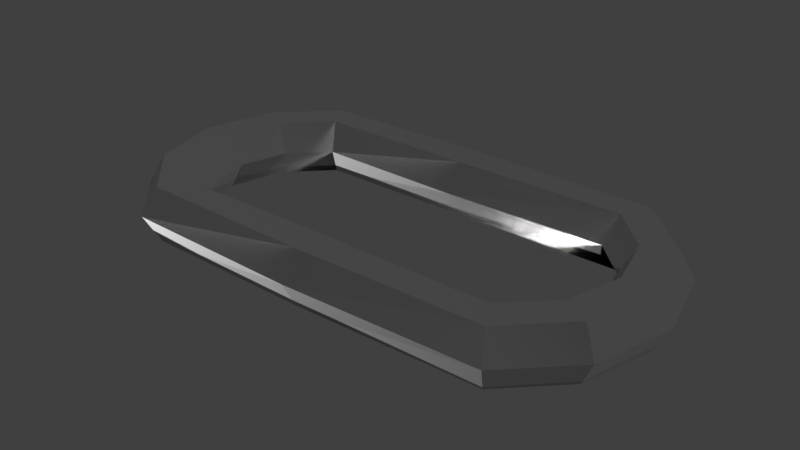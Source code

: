 # Source: chain_link.blend  (saved by Blender 2.79.0; exported with 4.5.12 LTS)
import bpy
from mathutils import Matrix  # noqa: F401  (used for matrix-valued properties, if any)

bpy.ops.wm.read_factory_settings(use_empty=True)
scene = bpy.context.scene
scene.name = 'Scene'

# ---- collections
col_collection_1 = bpy.data.collections.new('Collection 1'); scene.collection.children.link(col_collection_1)

# ---- images (referenced by path relative to the original .blend; pixels are not part of the script)
import os
ASSET_DIR = os.environ.get("B2B_ASSET_DIR", "")  # directory of the original .blend (textures are referenced by path, not embedded)
HERE = os.path.dirname(os.path.abspath(__file__))  # packed textures are extracted next to this script under _unpacked/

def load_image(name, relpath, width, height, colorspace="sRGB"):
    """Load a texture the original file referenced (path relative to the .blend, or extracted next to this script)."""
    p = next((c for c in (os.path.join(HERE, relpath), os.path.join(ASSET_DIR, relpath)) if relpath and os.path.exists(c)), "")
    if p:
        img = bpy.data.images.load(p, check_existing=True)
        img.name = name
    else:  # same state as the original file: an image datablock whose file is absent (Cycles renders it pink)
        img = bpy.data.images.new(name, width, height)
        img.source = "FILE"
        img.filepath = "//" + (relpath or name)
    img.colorspace_settings.name = colorspace
    return img
img_normal2 = load_image('Normal2', 'ChainNormal.png', 1024, 1024, 'Non-Color')

# ---- materials (node trees are filled in below, after node groups)
mat_material_001 = bpy.data.materials.new('Material.001')
mat_material_001.alpha_threshold = 0.0
mat_material_001.roughness = 0.5

# ---- material node trees
mat_material_001.use_nodes = True; mat_material_001.node_tree.nodes.clear()
_N = mat_material_001.node_tree.nodes; _L = mat_material_001.node_tree.links
n0 = _N.new('ShaderNodeOutputMaterial'); n0.name = 'Material Output'; n0.location = (300, 300)
n1 = _N.new('ShaderNodeBsdfPrincipled'); n1.name = 'Principled BSDF'; n1.location = (55, 317)
n1.width = 150
n1.subsurface_method = 'BURLEY'
n1.inputs[0].default_value = (1.0, 1.0, 1.0, 1.0)
n1.inputs[1].default_value = 1.0
n1.inputs[2].default_value = 0.2593
n1.inputs[3].default_value = 1.45
n1.inputs[9].default_value = (1.0, 1.0, 1.0)
n2 = _N.new('ShaderNodeTexImage'); n2.name = 'Image Texture'; n2.location = (-227, 322)
n2.width = 140
n2.image = img_normal2
_L.new(n2.outputs[0], n1.inputs[5])
_L.new(n1.outputs[0], n0.inputs[0])
n0.is_active_output = True

# ---- world
world_world = bpy.data.worlds.new('World'); scene.world = world_world
world_world.color = (0.05088, 0.05088, 0.05088)
world_world.use_sun_shadow = False
world_world.sun_shadow_jitter_overblur = 0.0
world_world.cycles.sampling_method = 'MANUAL'

# ---- meshes
me_torus = bpy.data.meshes.new('Torus')
me_torus.from_pydata([(2.134, 0.0, 0.0), (2.009, 0.0, 0.2165), (1.759, 0.0, 0.2165), (1.634, 0.0, 3.062e-17), (1.759, 0.0, -0.2165), (2.009, 0.0, -0.2165), (1.967, 0.625, 0.0), (1.859, 0.5625, 0.2165), (1.642, 0.4375, 0.2165), (1.534, 0.375, 3.062e-17), (1.642, 0.4375, -0.2165), (1.859, 0.5625, -0.2165), (1.509, 1.083, 0.0), (1.447, 0.9743, 0.2165), (1.322, 0.7578, 0.2165), (1.259, 0.6495, 3.062e-17), (1.322, 0.7578, -0.2165), (1.447, 0.9743, -0.2165), (-0.03856, 1.127, 0.0), (-0.03856, 1.002, 0.2165), (-0.03856, 0.7521, 0.2165), (-0.03856, 0.6271, 3.062e-17), (-0.03856, 0.7521, -0.2165), (-0.03856, 1.002, -0.2165), (-1.489, 1.083, 0.0), (-1.427, 0.9743, 0.2165), (-1.302, 0.7578, 0.2165), (-1.239, 0.6495, 3.062e-17), (-1.302, 0.7578, -0.2165), (-1.427, 0.9743, -0.2165), (-1.947, 0.625, 0.0), (-1.839, 0.5625, 0.2165), (-1.622, 0.4375, 0.2165), (-1.514, 0.375, 3.062e-17), (-1.622, 0.4375, -0.2165), (-1.839, 0.5625, -0.2165), (-2.114, 1.093e-07, 0.0), (-1.989, 9.835e-08, 0.2165), (-1.739, 7.649e-08, 0.2165), (-1.614, 6.557e-08, 3.062e-17), (-1.739, 7.649e-08, -0.2165), (-1.989, 9.835e-08, -0.2165), (-1.947, -0.625, 0.0), (-1.839, -0.5625, 0.2165), (-1.622, -0.4375, 0.2165), (-1.514, -0.375, 3.062e-17), (-1.622, -0.4375, -0.2165), (-1.839, -0.5625, -0.2165), (-1.489, -1.083, 0.0), (-1.427, -0.9743, 0.2165), (-1.302, -0.7578, 0.2165), (-1.239, -0.6495, 3.062e-17), (-1.302, -0.7578, -0.2165), (-1.427, -0.9743, -0.2165), (-0.03856, -1.123, 0.0), (-0.03856, -0.9985, 0.2165), (-0.03856, -0.7485, 0.2165), (-0.03856, -0.6235, 3.062e-17), (-0.03856, -0.7485, -0.2165), (-0.03856, -0.9985, -0.2165), (1.509, -1.083, 0.0), (1.447, -0.9743, 0.2165), (1.322, -0.7578, 0.2165), (1.259, -0.6495, 3.062e-17), (1.322, -0.7578, -0.2165), (1.447, -0.9743, -0.2165), (1.967, -0.625, 0.0), (1.859, -0.5625, 0.2165), (1.642, -0.4375, 0.2165), (1.534, -0.375, 3.062e-17), (1.642, -0.4375, -0.2165), (1.859, -0.5625, -0.2165)], [], [(0, 6, 7, 1), (1, 7, 8, 2), (2, 8, 9, 3), (3, 9, 10, 4), (4, 10, 11, 5), (5, 11, 6, 0), (6, 12, 13, 7), (7, 13, 14, 8), (8, 14, 15, 9), (9, 15, 16, 10), (10, 16, 17, 11), (11, 17, 12, 6), (12, 18, 19, 13), (13, 19, 20, 14), (14, 20, 21, 15), (15, 21, 22, 16), (16, 22, 23, 17), (17, 23, 18, 12), (18, 24, 25, 19), (19, 25, 26, 20), (20, 26, 27, 21), (21, 27, 28, 22), (22, 28, 29, 23), (23, 29, 24, 18), (24, 30, 31, 25), (25, 31, 32, 26), (26, 32, 33, 27), (27, 33, 34, 28), (28, 34, 35, 29), (29, 35, 30, 24), (30, 36, 37, 31), (31, 37, 38, 32), (32, 38, 39, 33), (33, 39, 40, 34), (34, 40, 41, 35), (35, 41, 36, 30), (36, 42, 43, 37), (37, 43, 44, 38), (38, 44, 45, 39), (39, 45, 46, 40), (40, 46, 47, 41), (41, 47, 42, 36), (42, 48, 49, 43), (43, 49, 50, 44), (44, 50, 51, 45), (45, 51, 52, 46), (46, 52, 53, 47), (47, 53, 48, 42), (48, 54, 55, 49), (49, 55, 56, 50), (50, 56, 57, 51), (51, 57, 58, 52), (52, 58, 59, 53), (53, 59, 54, 48), (54, 60, 61, 55), (55, 61, 62, 56), (56, 62, 63, 57), (57, 63, 64, 58), (58, 64, 65, 59), (59, 65, 60, 54), (60, 66, 67, 61), (61, 67, 68, 62), (62, 68, 69, 63), (63, 69, 70, 64), (64, 70, 71, 65), (65, 71, 66, 60), (66, 0, 1, 67), (67, 1, 2, 68), (68, 2, 3, 69), (69, 3, 4, 70), (70, 4, 5, 71), (71, 5, 0, 66)])
me_torus.polygons.foreach_set('use_smooth', [True] * 72)
_uv = me_torus.uv_layers.new(name='UVMap')
_uv.uv.foreach_set('vector', [0.9998, 0.0748, 0.9157, 0.1741, 0.8836, 0.1366, 0.9575, 0.04756, 0.9575, 0.04756, 0.8836, 0.1366, 0.8513, 0.09745, 0.91, 0.02604, 0.91, 0.02604, 0.8513, 0.09745, 0.8192, 0.05873, 0.869, 0.0001991, 0.8697, 0.494, 0.8185, 0.4349, 0.8514, 0.395, 0.9117, 0.4662, 0.9117, 0.4662, 0.8514, 0.395, 0.8832, 0.3583, 0.9561, 0.4461, 0.9561, 0.4461, 0.8832, 0.3583, 0.915, 0.319, 0.9998, 0.4183, 0.9157, 0.1741, 0.8037, 0.2391, 0.7869, 0.1911, 0.8836, 0.1366, 0.8836, 0.1366, 0.7869, 0.1911, 0.7693, 0.1468, 0.8513, 0.09745, 0.8513, 0.09745, 0.7693, 0.1468, 0.7522, 0.09722, 0.8192, 0.05873, 0.8185, 0.4349, 0.7512, 0.3966, 0.7677, 0.3483, 0.8514, 0.395, 0.8514, 0.395, 0.7677, 0.3483, 0.7873, 0.3019, 0.8832, 0.3583, 0.8832, 0.3583, 0.7873, 0.3019, 0.8028, 0.255, 0.915, 0.319, 0.8037, 0.2391, 0.4907, 0.2469, 0.4907, 0.1935, 0.7869, 0.1911, 0.7869, 0.1911, 0.4907, 0.1935, 0.4907, 0.1457, 0.7693, 0.1468, 0.7693, 0.1468, 0.4907, 0.1457, 0.4906, 0.09534, 0.7522, 0.09722, 0.7512, 0.3966, 0.4899, 0.3989, 0.4898, 0.3485, 0.7677, 0.3483, 0.7677, 0.3483, 0.4898, 0.3485, 0.4898, 0.3007, 0.7873, 0.3019, 0.7873, 0.3019, 0.4898, 0.3007, 0.4898, 0.2473, 0.8028, 0.255, 0.4907, 0.2469, 0.1973, 0.2393, 0.2129, 0.1923, 0.4907, 0.1935, 0.4907, 0.1935, 0.2129, 0.1923, 0.2324, 0.1459, 0.4907, 0.1457, 0.4907, 0.1457, 0.2324, 0.1459, 0.2489, 0.0976, 0.4906, 0.09534, 0.4899, 0.3989, 0.2478, 0.397, 0.2308, 0.3474, 0.4898, 0.3485, 0.4898, 0.3485, 0.2308, 0.3474, 0.2132, 0.303, 0.4898, 0.3007, 0.4898, 0.3007, 0.2132, 0.303, 0.1964, 0.2551, 0.4898, 0.2473, 0.1973, 0.2393, 0.08506, 0.1752, 0.1168, 0.136, 0.2129, 0.1923, 0.2129, 0.1923, 0.1168, 0.136, 0.1486, 0.09921, 0.2324, 0.1459, 0.2324, 0.1459, 0.1486, 0.09921, 0.1816, 0.05929, 0.2489, 0.0976, 0.2478, 0.397, 0.1809, 0.4355, 0.1487, 0.3967, 0.2308, 0.3474, 0.2308, 0.3474, 0.1487, 0.3967, 0.1165, 0.3576, 0.2132, 0.303, 0.2132, 0.303, 0.1165, 0.3576, 0.08431, 0.32, 0.1964, 0.2551, 0.08506, 0.1752, 0.0001985, 0.07601, 0.04386, 0.04813, 0.1168, 0.136, 0.1168, 0.136, 0.04386, 0.04813, 0.08832, 0.028, 0.1486, 0.09921, 0.1486, 0.09921, 0.08832, 0.028, 0.1303, 0.0001985, 0.1816, 0.05929, 0.1809, 0.4355, 0.131, 0.494, 0.08998, 0.4681, 0.1487, 0.3967, 0.1487, 0.3967, 0.08998, 0.4681, 0.04246, 0.4466, 0.1165, 0.3576, 0.1165, 0.3576, 0.04246, 0.4466, 0.0001985, 0.4193, 0.08431, 0.32, 0.0001985, 0.9126, 0.08431, 0.8132, 0.1165, 0.8508, 0.04246, 0.9398, 0.04246, 0.9398, 0.1165, 0.8508, 0.1487, 0.89, 0.08998, 0.9614, 0.08998, 0.9614, 0.1487, 0.89, 0.1809, 0.9287, 0.131, 0.9872, 0.1303, 0.4944, 0.1816, 0.5535, 0.1486, 0.5934, 0.08831, 0.5222, 0.08831, 0.5222, 0.1486, 0.5934, 0.1168, 0.6301, 0.04386, 0.5423, 0.04386, 0.5423, 0.1168, 0.6301, 0.08506, 0.6694, 0.0001985, 0.5702, 0.08431, 0.8132, 0.1964, 0.7483, 0.2132, 0.7963, 0.1165, 0.8508, 0.1165, 0.8508, 0.2132, 0.7963, 0.2308, 0.8406, 0.1487, 0.89, 0.1487, 0.89, 0.2308, 0.8406, 0.2478, 0.8902, 0.1809, 0.9287, 0.1816, 0.5535, 0.2489, 0.5918, 0.2324, 0.6401, 0.1486, 0.5934, 0.1486, 0.5934, 0.2324, 0.6401, 0.2128, 0.6865, 0.1168, 0.6301, 0.1168, 0.6301, 0.2128, 0.6865, 0.1973, 0.7335, 0.08506, 0.6694, 0.1964, 0.7483, 0.4898, 0.741, 0.4898, 0.7945, 0.2132, 0.7963, 0.2132, 0.7963, 0.4898, 0.7945, 0.4898, 0.8422, 0.2308, 0.8406, 0.2308, 0.8406, 0.4898, 0.8422, 0.4899, 0.8926, 0.2478, 0.8902, 0.2489, 0.5918, 0.4906, 0.5891, 0.4907, 0.6394, 0.2324, 0.6401, 0.2324, 0.6401, 0.4907, 0.6394, 0.4907, 0.6872, 0.2128, 0.6865, 0.2128, 0.6865, 0.4907, 0.6872, 0.4907, 0.7406, 0.1973, 0.7335, 0.4898, 0.741, 0.8028, 0.7482, 0.7873, 0.7952, 0.4898, 0.7945, 0.4898, 0.7945, 0.7873, 0.7952, 0.7677, 0.8415, 0.4898, 0.8422, 0.4898, 0.8422, 0.7677, 0.8415, 0.7512, 0.8898, 0.4899, 0.8926, 0.4906, 0.5891, 0.7522, 0.5914, 0.7693, 0.641, 0.4907, 0.6394, 0.4907, 0.6394, 0.7693, 0.641, 0.7869, 0.6853, 0.4907, 0.6872, 0.4907, 0.6872, 0.7869, 0.6853, 0.8037, 0.7333, 0.4907, 0.7406, 0.8028, 0.7482, 0.915, 0.8123, 0.8832, 0.8515, 0.7873, 0.7952, 0.7873, 0.7952, 0.8832, 0.8515, 0.8514, 0.8882, 0.7677, 0.8415, 0.7677, 0.8415, 0.8514, 0.8882, 0.8185, 0.9281, 0.7512, 0.8898, 0.7522, 0.5914, 0.8192, 0.5529, 0.8513, 0.5916, 0.7693, 0.641, 0.7693, 0.641, 0.8513, 0.5916, 0.8836, 0.6308, 0.7869, 0.6853, 0.7869, 0.6853, 0.8836, 0.6308, 0.9157, 0.6683, 0.8037, 0.7333, 0.915, 0.8123, 0.9998, 0.9115, 0.9561, 0.9393, 0.8832, 0.8515, 0.8832, 0.8515, 0.9561, 0.9393, 0.9117, 0.9594, 0.8514, 0.8882, 0.8514, 0.8882, 0.9117, 0.9594, 0.8697, 0.9872, 0.8185, 0.9281, 0.8192, 0.5529, 0.869, 0.4944, 0.91, 0.5202, 0.8513, 0.5916, 0.8513, 0.5916, 0.91, 0.5202, 0.9575, 0.5418, 0.8836, 0.6308, 0.8836, 0.6308, 0.9575, 0.5418, 0.9998, 0.569, 0.9157, 0.6683])
me_torus.materials.append(mat_material_001)
me_torus.use_remesh_preserve_volume = False
me_torus.use_remesh_preserve_attributes = False
me_torus.use_mirror_vertex_groups = False
me_torus.update()

# ---- objects
ob_torus = bpy.data.objects.new('Torus', me_torus)

# ---- transforms, parenting, visibility, modifiers, constraints
ob_torus.location = (0.0, 0.0, 0.0)
ob_torus.lineart.crease_threshold = 0.0

# ---- collection membership
col_collection_1.objects.link(ob_torus)

# ---- scene / render settings (as saved in the file)
scene.frame_start = 1; scene.frame_end = 250; scene.frame_set(1)
scene.render.engine = 'CYCLES'
scene.render.resolution_percentage = 50
scene.render.dither_intensity = 0.0
scene.cycles.use_denoising = False
scene.cycles.samples = 128
scene.cycles.sampling_pattern = 'TABULATED_SOBOL'
scene.cycles.use_adaptive_sampling = False
scene.cycles.use_light_tree = False
scene.cycles.blur_glossy = 0.0
scene.cycles.sample_clamp_indirect = 0.0
scene.cycles.bake_type = 'NORMAL'
scene.view_settings.view_transform = 'Standard'
bpy.context.view_layer.update()

# ---- added for rendering (the .blend has no active camera and no usable light): camera, sun
cam_auto = bpy.data.cameras.new('AutoCamera')
cam_auto.lens = 50.0
cam_auto.sensor_width = 36.0
cam_auto.clip_end = 1000.0
ob_auto_camera = bpy.data.objects.new('AutoCamera', cam_auto)
scene.collection.objects.link(ob_auto_camera)
ob_auto_camera.location = (4.47632, -5.35773, 3.57304)
ob_auto_camera.rotation_euler = (1.09748, -7.21219e-08, 0.694738)
scene.camera = ob_auto_camera
light_auto_sun = bpy.data.lights.new('AutoSun', 'SUN')
light_auto_sun.energy = 3.0
light_auto_sun.angle = 0.0523599
ob_auto_sun = bpy.data.objects.new('AutoSun', light_auto_sun)
scene.collection.objects.link(ob_auto_sun)
ob_auto_sun.rotation_euler = (0.872665, 0.174533, 0.523599)
bpy.context.view_layer.update()
